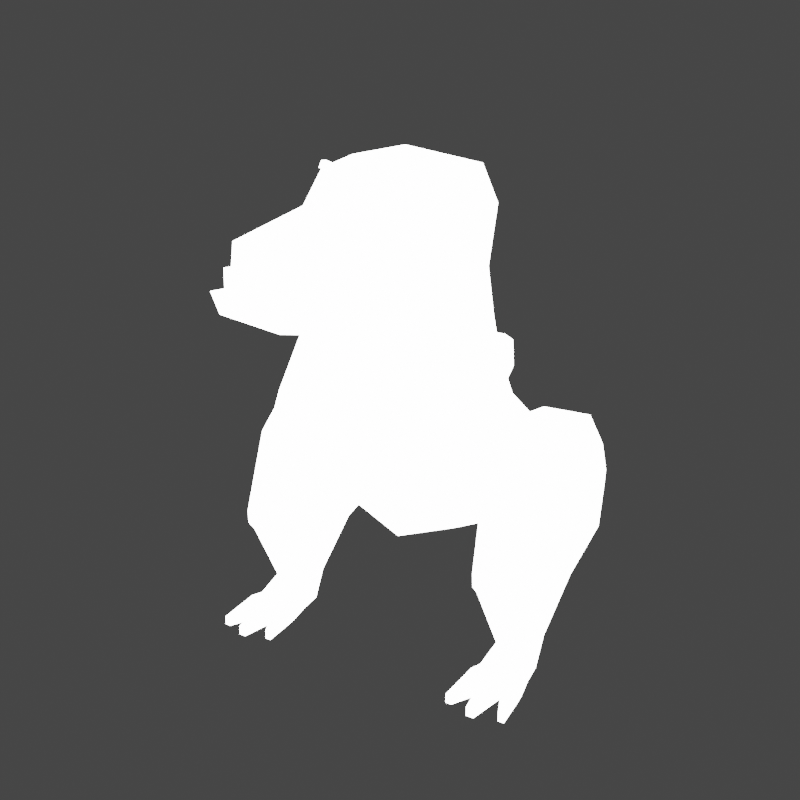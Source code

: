 # Source: rusher_v8.blend  (saved by Blender 3.5.10; exported with 4.5.12 LTS)
import bpy
from mathutils import Matrix  # noqa: F401  (used for matrix-valued properties, if any)

bpy.ops.wm.read_factory_settings(use_empty=True)
scene = bpy.context.scene
scene.name = 'Scene'

# ---- collections
col_collection = bpy.data.collections.new('Collection'); scene.collection.children.link(col_collection)

# ---- materials (node trees are filled in below, after node groups)
mat_black = bpy.data.materials.new('Black')
mat_black.use_transparent_shadow = False
mat_white = bpy.data.materials.new('White')
mat_white.use_transparent_shadow = False
mat_red = bpy.data.materials.new('Red')
mat_red.use_transparent_shadow = False
mat_green = bpy.data.materials.new('Green')
mat_green.use_transparent_shadow = False
mat_blue = bpy.data.materials.new('Blue')
mat_blue.use_transparent_shadow = False
mat_grey = bpy.data.materials.new('Grey')
mat_grey.use_transparent_shadow = False
mat_material = bpy.data.materials.new('Material')
mat_material.alpha_threshold = 0.0
mat_material.use_transparent_shadow = False
mat_material.roughness = 0.5
mat_material.line_color = (0.0, 0.0, 0.0, 1.0)

# ---- material node trees
mat_material.use_nodes = True; mat_material.node_tree.nodes.clear()
_N = mat_material.node_tree.nodes; _L = mat_material.node_tree.links
n0 = _N.new('ShaderNodeOutputMaterial'); n0.name = 'Material Output'; n0.location = (300, 300)
n1 = _N.new('ShaderNodeEmission'); n1.name = 'Emission'; n1.location = (10, 300)
n1.inputs[0].default_value = (0.8, 0.8, 0.8, 1.0)
n1.inputs[1].default_value = 16.0
_L.new(n1.outputs[0], n0.inputs[0])
n0.is_active_output = True

# ---- world
world_world = bpy.data.worlds.new('World'); scene.world = world_world
world_world.use_nodes = True; world_world.node_tree.nodes.clear()
_N = world_world.node_tree.nodes; _L = world_world.node_tree.links
n0 = _N.new('ShaderNodeOutputWorld'); n0.name = 'World Output'; n0.location = (300, 300)
n1 = _N.new('ShaderNodeBackground'); n1.name = 'Background'; n1.location = (10, 300)
n1.inputs[0].default_value = (0.05088, 0.05088, 0.05088, 1.0)
_L.new(n1.outputs[0], n0.inputs[0])
n0.is_active_output = True
world_world.color = (0.05088, 0.05088, 0.05088)
world_world.use_sun_shadow = False
world_world.sun_shadow_jitter_overblur = 0.0

# ---- cameras
cam_camera_001 = bpy.data.cameras.new('Camera.001')

# ---- meshes
me_cube_001 = bpy.data.meshes.new('Cube.001')
me_cube_001.from_pydata([(-1.5, -1.5, -1.5), (-1.5, -1.5, 1.5), (-1.5, 1.5, -1.5), (-1.5, 1.5, 1.5), (1.5, -1.5, -1.5), (1.5, -1.5, 1.5), (1.5, 1.5, -1.5), (1.5, 1.5, 1.5)], [], [(0, 1, 3, 2), (2, 3, 7, 6), (6, 7, 5, 4), (4, 5, 1, 0), (2, 6, 4, 0), (7, 3, 1, 5)])
_uv = me_cube_001.uv_layers.new(name='UVMap')
_uv.uv.foreach_set('vector', [0.375, 0.0, 0.625, 0.0, 0.625, 0.25, 0.375, 0.25, 0.375, 0.25, 0.625, 0.25, 0.625, 0.5, 0.375, 0.5, 0.375, 0.5, 0.625, 0.5, 0.625, 0.75, 0.375, 0.75, 0.375, 0.75, 0.625, 0.75, 0.625, 1.0, 0.375, 1.0, 0.125, 0.5, 0.375, 0.5, 0.375, 0.75, 0.125, 0.75, 0.625, 0.5, 0.875, 0.5, 0.875, 0.75, 0.625, 0.75])
me_cube_001.update()
me_cube_002 = bpy.data.meshes.new('Cube.002')
me_cube_002.from_pydata([(1.648, -1.5, 0.1213), (1.69, -1.395, 1.013), (1.5, 1.454, 1.509), (1.661, -0.1143, 1.5), (1.275, 1.284, 2.349), (1.367, 0.05491, 2.273), (0.0, 1.567, 0.1915), (0.0, 1.635, 1.5), (0.0, -1.634, 0.1213), (0.0, -1.551, 1.152), (0.0, -0.3179, 1.602), (0.0, 0.01327, 0.1746), (0.0, 1.386, 2.488), (0.0, -0.02891, 2.428), (1.75, 0.6928, 1.5), (1.361, 0.6859, 2.482), (0.0, 0.6859, 2.728), (2.117, 0.6947, -3.747), (1.877, 0.6668, -1.209), (2.17, 1.605, -3.51), (1.89, 0.8541, -1.256), (2.0, 1.064, -4.926), (1.324, 2.179, -2.996), (0.0, 1.848, -1.832), (0.0, 0.02133, -4.006), (9.733e-16, 2.283, -2.919), (9.733e-16, 0.5208, -5.919), (9.733e-16, 3.024, -3.663), (9.733e-16, 2.61, -6.194), (9.733e-16, 2.912, -5.002), (1.907, 0.7617, -1.711), (1.932, 0.8644, -1.57), (2.181, 1.861, -4.067), (1.862, 0.6327, -1.575), (1.324, 0.6682, -5.498), (1.544, 2.874, -4.98), (1.324, 2.869, -3.873), (1.26, 2.654, -5.889), (2.514, 0.06969, -6.335), (2.514, -0.05429, -5.814), (2.168, 2.05, -4.675), (3.647, 0.06969, -6.335), (3.647, -0.05429, -5.814), (3.58, 2.42, -4.56), (3.58, 1.809, -2.984), (2.117, 1.546, -5.513), (3.694, 1.279, -6.403), (3.694, 0.3474, -3.999), (2.75, 0.9503, -7.724), (2.691, 0.4157, -7.699), (3.469, 0.4157, -7.699), (3.384, 0.9503, -7.724), (2.865, 0.8543, -8.479), (2.742, 0.4944, -8.479), (3.418, 0.4944, -8.479), (3.295, 0.8543, -8.479), (2.569, 0.142, -8.042), (3.591, 0.142, -8.042), (2.569, 0.1285, -8.479), (3.591, 0.1285, -8.479), (2.097, 1.104, -3.117), (3.679, 2.133, -5.755), (2.077, 1.901, -5.158), (3.784, 1.062, -2.992), (2.514, -0.04275, -6.121), (3.687, 2.115, -3.772), (3.647, -0.04275, -6.121), (4.057, 0.8133, -5.201), (4.146, 1.597, -4.373), (2.258, 1.062, -2.992), (2.462, 1.809, -2.984), (2.381, 2.115, -3.772), (2.402, 2.42, -4.56), (2.258, 2.133, -5.755), (2.347, 1.279, -6.403), (2.024, 0.8133, -5.201), (2.347, 0.3474, -3.999), (1.919, 0.9097, -1.418), (1.852, 0.5753, -1.374), (0.0, -0.06959, -2.08), (0.0, 1.665, -0.8714), (2.884, 0.05245, -8.003), (3.276, 0.05245, -8.003), (2.884, 0.05245, -8.479), (3.276, 0.05245, -8.479), (2.516, -0.03409, -8.019), (2.516, -0.03409, -8.479), (3.644, -0.03409, -8.479), (3.644, -0.03409, -8.019), (2.884, -0.03409, -8.019), (3.276, -0.03409, -8.019), (2.884, -0.03409, -8.479), (3.276, -0.03409, -8.479), (3.775, -0.5222, -8.479), (3.775, -0.5222, -8.273), (3.633, -0.5222, -8.273), (3.633, -0.5222, -8.479), (2.388, -0.5222, -8.273), (2.388, -0.5222, -8.479), (2.53, -0.5222, -8.479), (2.53, -0.5222, -8.273), (3.169, -0.6329, -8.273), (2.992, -0.6329, -8.273), (2.992, -0.6329, -8.479), (3.169, -0.6329, -8.479), (0.5462, -0.3438, 1.414), (0.5462, -0.1738, 2.022), (0.5462, 0.03793, 1.273), (0.5462, 0.03793, 1.881), (0.9678, -0.3438, 1.414), (0.9678, -0.1738, 2.022), (0.9678, 0.03793, 1.273), (0.9678, 0.03793, 1.881), (1.112, -0.05609, 2.446), (1.192, -0.0508, 2.293), (1.154, -0.1153, 2.446), (1.234, -0.11, 2.293), (0.2801, -0.1109, 2.245), (0.3604, -0.1056, 2.092), (0.3216, -0.1701, 2.245), (0.4019, -0.1648, 2.092), (1.375, 1.55, -0.959), (1.395, 1.736, -1.935), (2.008, 0.8969, -2.648), (1.637, 0.6976, 0.2108), (1.402, 0.1976, 0.131), (1.353, 0.09539, -1.979), (1.324, 0.1732, -3.765), (1.309, 1.45, 0.1408), (2.438, 0.7464, -2.05), (2.438, 0.3755, -1.372), (2.438, 0.9499, -1.734), (2.438, 0.579, -1.056), (1.872, 0.1037, -2.983), (2.021, -0.2301, -2.684), (2.451, -0.1305, -2.625), (2.366, 0.2081, -2.93), (1.891, -0.09025, -3.375), (2.013, -0.3668, -3.144), (2.418, -0.2577, -2.989), (2.305, 0.01737, -3.231), (0.9265, -0.4314, -3.187), (0.9565, -0.4995, -3.13), (0.9735, -0.4782, -3.37), (1.004, -0.5462, -3.314), (0.7879, -0.5786, -3.212), (0.7328, -0.4536, -3.317), (0.7441, -0.5449, -3.074), (0.5941, -0.4848, -3.35), (0.689, -0.4198, -3.179), (0.6492, -0.6098, -3.246), (0.606, -0.5668, -3.077), (0.6924, -0.6529, -3.415), (0.5509, -0.4417, -3.181), (0.6373, -0.5278, -3.519), (0.215, -0.5694, -3.566), (0.2322, -0.5218, -3.596), (0.2478, -0.5373, -3.657), (0.2307, -0.5849, -3.627), (0.1519, -0.5006, -3.316), (0.1363, -0.4851, -3.255), (0.1534, -0.4375, -3.285), (0.169, -0.453, -3.346), (0.4419, -0.57, -3.42), (0.4542, -0.643, -3.365), (0.4714, -0.5993, -3.535), (0.4822, -0.671, -3.475), (0.3947, -0.5839, -3.086), (0.4232, -0.6123, -3.198), (0.3663, -0.4965, -3.182), (0.3957, -0.5257, -3.297), (2.586, 0.7709, -1.385), (2.641, 0.577, -1.744), (1.897, -0.08817, -2.77), (2.566, 0.0491, -2.785), (1.977, -0.2458, -3.333), (2.476, -0.1246, -3.177), (0.9354, -0.4588, -3.131), (0.9966, -0.5197, -3.373), (0.7097, -0.4657, -3.065), (0.5996, -0.5513, -3.296), (0.5683, -0.4934, -3.088), (0.6835, -0.6026, -3.518), (0.2091, -0.5435, -3.57), (0.249, -0.5604, -3.654), (0.1402, -0.46, -3.25), (0.1688, -0.4759, -3.342), (0.4918, -0.6485, -3.555), (0.4398, -0.6041, -3.38), (0.4073, -0.5786, -3.275), (0.3737, -0.5323, -3.106), (2.372, 1.0, -1.393), (1.888, 0.7552, -1.149), (2.376, 0.7728, -1.003), (2.438, 0.9145, -1.162), (1.974, 0.9499, -1.734), (1.974, 0.7464, -2.05), (1.836, 0.5597, -1.707), (1.974, 0.3755, -1.372), (1.974, 0.579, -1.056), (2.035, 0.7781, -0.9945), (1.974, 0.9145, -1.162), (2.039, 1.006, -1.384)], [], [(6, 7, 2, 128), (125, 3, 1, 0), (11, 125, 0, 8), (124, 14, 3, 125), (10, 3, 5, 13), (14, 2, 4, 15), (15, 16, 13, 5), (2, 7, 12, 4), (3, 10, 9, 1), (0, 1, 9, 8), (4, 12, 16, 15), (3, 14, 15, 5), (128, 2, 14, 124), (80, 6, 128, 121), (23, 122, 22, 25), (29, 35, 37, 28), (25, 22, 36, 27), (27, 36, 35, 29), (127, 24, 26, 34), (34, 26, 28, 37), (126, 125, 11, 79), (60, 19, 122, 123), (19, 32, 22, 122), (21, 17, 127, 34), (40, 62, 35, 36), (45, 21, 34, 37), (32, 40, 36, 22), (17, 60, 123, 127), (62, 45, 37, 35), (71, 70, 44, 65), (67, 47, 42, 66), (66, 42, 39, 64), (41, 38, 49, 50), (47, 76, 39, 42), (63, 69, 76, 47), (73, 61, 46, 74), (68, 63, 47, 67), (64, 39, 76, 75), (48, 51, 55, 52), (74, 46, 51, 48), (38, 74, 48, 49), (46, 41, 50, 51), (52, 55, 54, 53), (54, 50, 57, 59), (51, 50, 54, 55), (49, 48, 52, 53), (53, 54, 59, 58), (49, 53, 58, 56), (50, 49, 56, 57), (65, 44, 63, 68), (72, 43, 61, 73), (44, 70, 69, 63), (43, 65, 68, 61), (38, 64, 75, 74), (61, 68, 67, 46), (41, 66, 64, 38), (46, 67, 66, 41), (72, 71, 65, 43), (19, 60, 69, 70), (40, 32, 71, 72), (45, 62, 73, 74), (21, 45, 74, 75), (60, 17, 76, 69), (62, 40, 72, 73), (32, 19, 70, 71), (17, 21, 75, 76), (127, 126, 79, 24), (23, 80, 121, 122), (83, 84, 92, 91), (58, 59, 84, 83), (59, 57, 88, 87), (57, 56, 81, 82), (57, 82, 90, 88), (58, 83, 91, 86), (84, 59, 87, 92), (56, 58, 86, 85), (82, 81, 89, 90), (81, 56, 85, 89), (93, 94, 95, 96), (88, 94, 93, 87), (90, 95, 94, 88), (92, 96, 95, 90), (87, 93, 96, 92), (97, 98, 99, 100), (86, 98, 97, 85), (91, 99, 98, 86), (89, 100, 99, 91), (85, 97, 100, 89), (101, 102, 103, 104), (89, 102, 101, 90), (91, 103, 102, 89), (92, 104, 103, 91), (90, 101, 104, 92), (105, 106, 108, 107), (107, 108, 112, 111), (111, 112, 110, 109), (109, 110, 106, 105), (107, 111, 109, 105), (112, 108, 106, 110), (113, 117, 119, 115), (118, 114, 116, 120), (116, 115, 119, 120), (114, 113, 115, 116), (118, 117, 113, 114), (120, 119, 117, 118), (77, 31, 122, 121), (31, 30, 123, 122), (18, 192, 124, 125), (33, 78, 126, 127), (30, 33, 127, 123), (192, 20, 128, 124), (20, 77, 121, 128), (78, 18, 125, 126), (171, 131, 191, 194), (171, 132, 130, 172), (130, 198, 134, 135), (195, 131, 129, 196), (132, 199, 198, 130), (173, 133, 141, 177), (172, 130, 135, 174), (197, 196, 133, 173), (196, 129, 136, 133), (176, 139, 138, 175), (135, 134, 138, 139), (174, 135, 139, 176), (133, 136, 140, 137), (133, 137, 143, 141), (175, 138, 144, 178), (138, 134, 142, 144), (150, 152, 144, 145), (177, 141, 149, 179), (149, 141, 143, 146), (147, 145, 144, 142), (179, 149, 153, 181), (146, 143, 154, 148), (149, 146, 148, 153), (145, 147, 151, 150), (178, 182, 154, 143), (183, 156, 157, 184), (188, 183, 155, 164), (165, 157, 156, 163), (187, 184, 157, 165), (164, 155, 158, 166), (186, 185, 161, 162), (167, 160, 159, 168), (190, 185, 160, 167), (170, 162, 161, 169), (189, 186, 162, 170), (150, 164, 166, 152), (182, 187, 165, 154), (154, 165, 163, 148), (180, 188, 164, 150), (180, 189, 170, 148), (148, 170, 169, 153), (181, 190, 167, 151), (151, 167, 168, 150), (153, 169, 190, 181), (150, 168, 189, 180), (148, 163, 188, 180), (152, 166, 187, 182), (168, 159, 186, 189), (169, 161, 185, 190), (159, 160, 185, 186), (166, 158, 184, 187), (163, 156, 183, 188), (155, 183, 184, 158), (144, 152, 182, 178), (147, 179, 181, 151), (142, 177, 179, 147), (137, 175, 178, 143), (136, 174, 176, 140), (140, 176, 175, 137), (198, 197, 173, 134), (129, 172, 174, 136), (134, 173, 177, 142), (131, 171, 172, 129), (201, 200, 193, 194), (202, 201, 194, 191), (131, 195, 202, 191), (132, 171, 194, 193), (199, 132, 193, 200), (30, 31, 195, 196), (78, 33, 197, 198), (18, 78, 198, 199), (33, 30, 196, 197), (192, 18, 199, 200), (77, 20, 201, 202), (20, 192, 200, 201), (31, 77, 202, 195)])
_uv = me_cube_002.uv_layers.new(name='UVMap')
_uv.uv.foreach_set('vector', [0.375, 0.375, 0.625, 0.375, 0.625, 0.5, 0.375, 0.5, 0.375, 0.6345, 0.625, 0.6345, 0.625, 0.75, 0.375, 0.75, 0.25, 0.6345, 0.375, 0.6345, 0.375, 0.75, 0.25, 0.75, 0.375, 0.5673, 0.625, 0.5673, 0.625, 0.6345, 0.375, 0.6345, 0.75, 0.6345, 0.625, 0.6345, 0.625, 0.6345, 0.75, 0.6345, 0.625, 0.5673, 0.625, 0.5, 0.625, 0.5, 0.625, 0.5673, 0.625, 0.5673, 0.75, 0.5673, 0.75, 0.6345, 0.625, 0.6345, 0.625, 0.5, 0.625, 0.375, 0.625, 0.375, 0.625, 0.5, 0.625, 0.6345, 0.75, 0.6345, 0.75, 0.75, 0.625, 0.75, 0.375, 0.75, 0.625, 0.75, 0.625, 0.875, 0.375, 0.875, 0.625, 0.5, 0.75, 0.5, 0.75, 0.5673, 0.625, 0.5673, 0.625, 0.6345, 0.625, 0.5673, 0.625, 0.5673, 0.625, 0.6345, 0.375, 0.5, 0.625, 0.5, 0.625, 0.5673, 0.375, 0.5673, 0.47, 0.375, 0.625, 0.375, 0.625, 0.5, 0.47, 0.5, 0.375, 0.375, 0.375, 0.5, 0.375, 0.5, 0.375, 0.375, 0.25, 0.625, 0.375, 0.625, 0.375, 0.75, 0.25, 0.75, 0.375, 0.375, 0.375, 0.5, 0.375, 0.5, 0.375, 0.375, 0.25, 0.5, 0.375, 0.5, 0.375, 0.625, 0.25, 0.625, 0.375, 0.75, 0.375, 0.875, 0.375, 0.875, 0.375, 0.75, 0.375, 0.75, 0.375, 0.875, 0.375, 0.875, 0.375, 0.75, 0.47, 0.75, 0.625, 0.75, 0.625, 0.875, 0.47, 0.875, 0.375, 0.625, 0.375, 0.5731, 0.375, 0.5, 0.375, 0.625, 0.375, 0.5731, 0.375, 0.5671, 0.375, 0.5, 0.375, 0.5, 0.375, 0.6699, 0.375, 0.6688, 0.375, 0.75, 0.375, 0.75, 0.375, 0.5721, 0.375, 0.625, 0.375, 0.625, 0.375, 0.5, 0.375, 0.6674, 0.375, 0.6699, 0.375, 0.75, 0.375, 0.75, 0.375, 0.5671, 0.375, 0.5721, 0.375, 0.5, 0.375, 0.5, 0.375, 0.6688, 0.375, 0.625, 0.375, 0.625, 0.375, 0.75, 0.375, 0.625, 0.375, 0.6674, 0.375, 0.75, 0.375, 0.625, 0.5, 0.25, 0.625, 0.25, 0.625, 0.5, 0.5, 0.5, 0.5, 0.6605, 0.625, 0.6605, 0.625, 0.75, 0.5, 0.75, 0.5, 0.75, 0.625, 0.75, 0.625, 1.0, 0.5, 1.0, 0.375, 0.75, 0.375, 1.0, 0.375, 0.9962, 0.375, 0.7526, 0.625, 0.6605, 0.875, 0.6605, 0.875, 0.75, 0.625, 0.75, 0.625, 0.5632, 0.875, 0.5632, 0.875, 0.6605, 0.625, 0.6605, 0.125, 0.5632, 0.375, 0.5632, 0.375, 0.6605, 0.125, 0.6605, 0.5, 0.5632, 0.625, 0.5632, 0.625, 0.6605, 0.5, 0.6605, 0.5, 0.0, 0.625, 0.0, 0.625, 0.08953, 0.5, 0.08953, 0.125, 0.6605, 0.375, 0.6605, 0.375, 0.6605, 0.125, 0.6605, 0.125, 0.6605, 0.375, 0.6605, 0.375, 0.6605, 0.125, 0.6605, 0.375, 0.0, 0.375, 0.08953, 0.375, 0.08953, 0.375, 0.0, 0.375, 0.6605, 0.375, 0.75, 0.375, 0.7526, 0.375, 0.6605, 0.125, 0.6605, 0.375, 0.6605, 0.375, 0.75, 0.125, 0.75, 0.375, 0.75, 0.375, 0.7526, 0.375, 0.75, 0.375, 0.75, 0.375, 0.6605, 0.375, 0.7526, 0.375, 0.75, 0.375, 0.6605, 0.375, 0.0, 0.375, 0.08953, 0.375, 0.08953, 0.375, 0.0, 0.125, 0.75, 0.375, 0.75, 0.375, 0.75, 0.125, 0.75, 0.375, 0.0, 0.375, 0.0, 0.375, 0.0, 0.375, 0.0, 0.375, 0.7526, 0.375, 0.9962, 0.375, 1.0, 0.375, 0.75, 0.5, 0.5, 0.625, 0.5, 0.625, 0.5632, 0.5, 0.5632, 0.125, 0.5, 0.375, 0.5, 0.375, 0.5632, 0.125, 0.5632, 0.625, 0.5, 0.875, 0.5, 0.875, 0.5632, 0.625, 0.5632, 0.375, 0.5, 0.5, 0.5, 0.5, 0.5632, 0.375, 0.5632, 0.375, 0.0, 0.5, 0.0, 0.5, 0.08953, 0.375, 0.08953, 0.375, 0.5632, 0.5, 0.5632, 0.5, 0.6605, 0.375, 0.6605, 0.375, 0.75, 0.5, 0.75, 0.5, 1.0, 0.375, 1.0, 0.375, 0.6605, 0.5, 0.6605, 0.5, 0.75, 0.375, 0.75, 0.375, 0.25, 0.5, 0.25, 0.5, 0.5, 0.375, 0.5, 0.5691, 0.2157, 0.5735, 0.1868, 0.625, 0.1868, 0.625, 0.25, 0.4329, 0.2151, 0.5, 0.219, 0.5, 0.25, 0.375, 0.25, 0.4257, 0.1434, 0.429, 0.1868, 0.375, 0.1868, 0.375, 0.08953, 0.5, 0.1496, 0.4257, 0.1434, 0.375, 0.08953, 0.5, 0.08953, 0.5735, 0.1868, 0.5749, 0.1432, 0.625, 0.08953, 0.625, 0.1868, 0.429, 0.1868, 0.4329, 0.2151, 0.375, 0.25, 0.375, 0.1868, 0.5, 0.219, 0.5691, 0.2157, 0.625, 0.25, 0.5, 0.25, 0.5749, 0.1432, 0.5, 0.1496, 0.5, 0.08953, 0.625, 0.08953, 0.375, 0.75, 0.47, 0.75, 0.47, 0.875, 0.375, 0.875, 0.375, 0.375, 0.47, 0.375, 0.47, 0.5, 0.375, 0.5, 0.125, 0.75, 0.375, 0.75, 0.375, 0.75, 0.125, 0.75, 0.125, 0.75, 0.375, 0.75, 0.375, 0.75, 0.125, 0.75, 0.375, 0.75, 0.375, 0.75, 0.375, 0.75, 0.375, 0.75, 0.375, 0.75, 0.375, 1.0, 0.375, 1.0, 0.375, 0.75, 0.375, 0.75, 0.375, 0.75, 0.375, 0.75, 0.375, 0.75, 0.125, 0.75, 0.125, 0.75, 0.125, 0.75, 0.125, 0.75, 0.375, 0.75, 0.375, 0.75, 0.375, 0.75, 0.375, 0.75, 0.375, 0.0, 0.375, 0.0, 0.375, 0.0, 0.375, 0.0, 0.375, 0.75, 0.375, 1.0, 0.375, 1.0, 0.375, 0.75, 0.375, 1.0, 0.375, 1.0, 0.375, 1.0, 0.375, 1.0, 0.375, 0.75, 0.375, 0.75, 0.375, 0.75, 0.375, 0.75, 0.375, 0.75, 0.375, 0.75, 0.375, 0.75, 0.375, 0.75, 0.375, 0.75, 0.375, 0.75, 0.375, 0.75, 0.375, 0.75, 0.375, 0.75, 0.375, 0.75, 0.375, 0.75, 0.375, 0.75, 0.375, 0.75, 0.375, 0.75, 0.375, 0.75, 0.375, 0.75, 0.375, 0.0, 0.375, 0.0, 0.375, 0.0, 0.375, 0.0, 0.375, 0.0, 0.375, 0.0, 0.375, 0.0, 0.375, 0.0, 0.375, 0.0, 0.375, 0.0, 0.375, 0.0, 0.375, 0.0, 0.375, 0.0, 0.375, 0.0, 0.375, 0.0, 0.375, 0.0, 0.375, 0.0, 0.375, 0.0, 0.375, 0.0, 0.375, 0.0, 0.375, 0.75, 0.375, 0.0, 0.125, 0.75, 0.375, 0.75, 0.375, 0.0, 0.375, 0.0, 0.375, 0.75, 0.375, 0.75, 0.125, 0.75, 0.125, 0.75, 0.375, 0.0, 0.375, 0.0, 0.375, 0.75, 0.375, 0.75, 0.125, 0.75, 0.125, 0.75, 0.375, 0.75, 0.375, 0.75, 0.375, 0.75, 0.375, 0.75, 0.375, 0.0, 0.625, 0.0, 0.625, 0.25, 0.375, 0.25, 0.375, 0.25, 0.625, 0.25, 0.625, 0.5, 0.375, 0.5, 0.375, 0.5, 0.625, 0.5, 0.625, 0.75, 0.375, 0.75, 0.375, 0.75, 0.625, 0.75, 0.625, 1.0, 0.375, 1.0, 0.125, 0.5, 0.375, 0.5, 0.375, 0.75, 0.125, 0.75, 0.625, 0.5, 0.875, 0.5, 0.875, 0.75, 0.625, 0.75, 0.375, 0.0, 0.625, 0.0, 0.625, 0.25, 0.375, 0.25, 0.375, 0.25, 0.625, 0.25, 0.625, 0.5, 0.375, 0.5, 0.375, 0.5, 0.625, 0.5, 0.625, 0.75, 0.375, 0.75, 0.375, 0.75, 0.625, 0.75, 0.625, 1.0, 0.375, 1.0, 0.125, 0.5, 0.375, 0.5, 0.375, 0.75, 0.125, 0.75, 0.625, 0.5, 0.875, 0.5, 0.875, 0.75, 0.625, 0.75, 0.47, 0.5671, 0.4237, 0.5613, 0.375, 0.5, 0.47, 0.5, 0.4237, 0.5613, 0.4243, 0.625, 0.375, 0.625, 0.375, 0.5, 0.5782, 0.6473, 0.5763, 0.625, 0.625, 0.625, 0.625, 0.75, 0.4176, 0.6841, 0.47, 0.6697, 0.47, 0.75, 0.375, 0.75, 0.4243, 0.625, 0.4176, 0.6841, 0.375, 0.75, 0.375, 0.625, 0.5763, 0.625, 0.5678, 0.5741, 0.625, 0.5, 0.625, 0.625, 0.5678, 0.5741, 0.47, 0.5671, 0.47, 0.5, 0.625, 0.5, 0.47, 0.6697, 0.5782, 0.6473, 0.625, 0.75, 0.47, 0.75, 0.5, 0.5, 0.375, 0.5, 0.375, 0.5, 0.5, 0.5, 0.5, 0.5, 0.625, 0.5, 0.625, 0.75, 0.5, 0.75, 0.625, 0.75, 0.875, 0.75, 0.875, 0.75, 0.625, 0.75, 0.125, 0.5, 0.375, 0.5, 0.375, 0.75, 0.125, 0.75, 0.625, 0.5, 0.875, 0.5, 0.875, 0.75, 0.625, 0.75, 0.5, 0.0, 0.375, 0.0, 0.375, 0.0, 0.5, 0.0, 0.5, 0.75, 0.625, 0.75, 0.625, 0.75, 0.5, 0.75, 0.5, 0.0, 0.375, 0.0, 0.375, 0.0, 0.5, 0.0, 0.125, 0.75, 0.375, 0.75, 0.375, 0.75, 0.125, 0.75, 0.5, 0.75, 0.625, 0.75, 0.625, 1.0, 0.5, 1.0, 0.625, 0.75, 0.875, 0.75, 0.875, 0.75, 0.625, 0.75, 0.5, 0.75, 0.625, 0.75, 0.625, 0.75, 0.5, 0.75, 0.125, 0.75, 0.375, 0.75, 0.375, 0.75, 0.125, 0.75, 0.125, 0.75, 0.125, 0.75, 0.125, 0.75, 0.125, 0.75, 0.5, 1.0, 0.625, 1.0, 0.625, 1.0, 0.5, 1.0, 0.875, 0.75, 0.875, 0.75, 0.875, 0.75, 0.875, 0.75, 0.0, 0.0, 0.0, 0.0, 0.875, 0.75, 0.0, 0.0, 0.5, 0.75, 0.125, 0.75, 0.0, 0.0, 0.0, 0.0, 0.0, 0.0, 0.125, 0.75, 0.125, 0.75, 0.0, 0.0, 0.0, 0.0, 0.0, 0.0, 0.875, 0.75, 0.875, 0.75, 0.0, 0.0, 0.0, 0.0, 0.0, 0.0, 0.0, 0.0, 0.0, 0.0, 0.375, 1.0, 0.0, 0.0, 0.0, 0.0, 0.0, 0.0, 0.0, 0.0, 0.0, 0.0, 0.0, 0.0, 0.0, 0.0, 0.0, 0.0, 0.0, 0.0, 0.0, 0.0, 0.5, 1.0, 0.0, 0.0, 0.0, 0.0, 0.375, 1.0, 0.0, 0.0, 0.0, 0.0, 0.0, 0.0, 0.0, 0.0, 0.0, 0.0, 0.0, 0.0, 0.0, 0.0, 0.0, 0.0, 0.0, 0.0, 0.0, 0.0, 0.0, 0.0, 0.0, 0.0, 0.0, 0.0, 0.0, 0.0, 0.0, 0.0, 0.0, 0.0, 0.0, 0.0, 0.0, 0.0, 0.0, 0.0, 0.0, 0.0, 0.0, 0.0, 0.0, 0.0, 0.0, 0.0, 0.0, 0.0, 0.0, 0.0, 0.0, 0.0, 0.0, 0.0, 0.0, 0.0, 0.0, 0.0, 0.0, 0.0, 0.0, 0.0, 0.0, 0.0, 0.0, 0.0, 0.0, 0.0, 0.0, 0.0, 0.0, 0.0, 0.0, 0.0, 0.0, 0.0, 0.0, 0.0, 0.0, 0.0, 0.0, 0.0, 0.0, 0.0, 0.0, 0.0, 0.0, 0.0, 0.0, 0.0, 0.0, 0.0, 0.0, 0.0, 0.0, 0.0, 0.0, 0.0, 0.0, 0.0, 0.0, 0.0, 0.0, 0.0, 0.0, 0.0, 0.0, 0.0, 0.0, 0.0, 0.0, 0.0, 0.0, 0.0, 0.0, 0.0, 0.0, 0.0, 0.0, 0.0, 0.0, 0.0, 0.0, 0.0, 0.0, 0.0, 0.0, 0.0, 0.0, 0.0, 0.0, 0.0, 0.0, 0.0, 0.0, 0.0, 0.0, 0.0, 0.0, 0.0, 0.0, 0.0, 0.0, 0.0, 0.0, 0.0, 0.0, 0.0, 0.0, 0.0, 0.0, 0.0, 0.0, 0.0, 0.0, 0.0, 0.0, 0.0, 0.0, 0.0, 0.0, 0.0, 0.0, 0.0, 0.0, 0.0, 0.0, 0.0, 0.0, 0.0, 0.0, 0.0, 0.0, 0.0, 0.0, 0.0, 0.0, 0.0, 0.0, 0.0, 0.0, 0.0, 0.0, 0.0, 0.0, 0.0, 0.0, 0.0, 0.0, 0.0, 0.0, 0.0, 0.0, 0.0, 0.0, 0.0, 0.0, 0.0, 0.0, 0.0, 0.0, 0.0, 0.0, 0.0, 0.0, 0.0, 0.0, 0.0, 0.0, 0.0, 0.0, 0.0, 0.0, 0.0, 0.0, 0.0, 0.0, 0.0, 0.0, 0.0, 0.0, 0.0, 0.0, 0.0, 0.625, 1.0, 0.0, 0.0, 0.0, 0.0, 0.5, 1.0, 0.0, 0.0, 0.0, 0.0, 0.0, 0.0, 0.0, 0.0, 0.875, 0.75, 0.5, 0.75, 0.0, 0.0, 0.0, 0.0, 0.375, 1.0, 0.5, 1.0, 0.5, 1.0, 0.375, 1.0, 0.375, 0.75, 0.5, 0.75, 0.5, 0.75, 0.375, 0.75, 0.375, 0.75, 0.5, 0.75, 0.5, 1.0, 0.375, 1.0, 0.625, 0.0, 0.5, 0.0, 0.5, 0.0, 0.625, 0.0, 0.375, 0.75, 0.5, 0.75, 0.5, 0.75, 0.375, 0.75, 0.625, 0.0, 0.5, 0.0, 0.5, 0.0, 0.625, 0.0, 0.375, 0.5, 0.5, 0.5, 0.5, 0.75, 0.375, 0.75, 0.5, 0.25, 0.625, 0.25, 0.625, 0.5, 0.5, 0.5, 0.375, 0.25, 0.5, 0.25, 0.5, 0.5, 0.375, 0.5, 0.375, 0.5, 0.125, 0.5, 0.125, 0.5, 0.375, 0.5, 0.625, 0.5, 0.5, 0.5, 0.5, 0.5, 0.625, 0.5, 0.875, 0.5, 0.625, 0.5, 0.625, 0.5, 0.875, 0.5, 0.4372, 0.1314, 0.4342, 0.25, 0.375, 0.25, 0.375, 0.0, 0.5629, 0.1304, 0.5, 0.1339, 0.5, 0.0, 0.625, 0.0, 0.5674, 0.25, 0.5629, 0.1304, 0.625, 0.0, 0.625, 0.25, 0.5, 0.1339, 0.4372, 0.1314, 0.375, 0.0, 0.5, 0.0, 0.5675, 0.25, 0.5674, 0.25, 0.625, 0.25, 0.625, 0.25, 0.4341, 0.25, 0.5, 0.25, 0.5, 0.25, 0.375, 0.25, 0.5, 0.25, 0.5675, 0.25, 0.625, 0.25, 0.5, 0.25, 0.4342, 0.25, 0.4341, 0.25, 0.375, 0.25, 0.375, 0.25])
me_cube_002.materials.append(mat_material)
me_cube_002.update()
me_cube_004 = bpy.data.meshes.new('Cube.004')
me_cube_004.from_pydata([(0.6796, -0.7564, -0.6465), (0.7214, -0.7905, 0.003099), (0.4987, 0.1001, -0.6465), (0.5629, 0.1001, 0.003099), (0.0, 0.1001, -0.8677), (0.0, 0.1001, 0.003099), (0.0, -0.7969, -0.8677), (0.0, -0.8461, 0.003099), (0.4398, -0.7791, -0.04848), (0.4398, -0.7791, 0.6479), (0.4239, -0.7034, -0.04848), (0.4239, -0.7034, 0.6479), (0.602, -0.7656, -0.04848), (0.602, -0.7656, 0.6479), (0.5861, -0.6899, -0.04848), (0.5861, -0.6899, 0.6479)], [], [(4, 5, 3, 2), (2, 3, 1, 0), (4, 2, 0, 6), (3, 5, 7, 1), (0, 1, 7, 6), (8, 9, 11, 10), (10, 11, 15, 14), (14, 15, 13, 12), (12, 13, 9, 8), (10, 14, 12, 8), (15, 11, 9, 13)])
_uv = me_cube_004.uv_layers.new(name='UVMap')
_uv.uv.foreach_set('vector', [0.375, 0.375, 0.625, 0.375, 0.625, 0.5, 0.375, 0.5, 0.375, 0.5, 0.625, 0.5, 0.625, 0.75, 0.375, 0.75, 0.25, 0.5, 0.375, 0.5, 0.375, 0.75, 0.25, 0.75, 0.625, 0.5, 0.75, 0.5, 0.75, 0.75, 0.625, 0.75, 0.375, 0.75, 0.625, 0.75, 0.625, 0.875, 0.375, 0.875, 0.375, 0.0, 0.625, 0.0, 0.625, 0.25, 0.375, 0.25, 0.375, 0.25, 0.625, 0.25, 0.625, 0.5, 0.375, 0.5, 0.375, 0.5, 0.625, 0.5, 0.625, 0.75, 0.375, 0.75, 0.375, 0.75, 0.625, 0.75, 0.625, 1.0, 0.375, 1.0, 0.125, 0.5, 0.375, 0.5, 0.375, 0.75, 0.125, 0.75, 0.625, 0.5, 0.875, 0.5, 0.875, 0.75, 0.625, 0.75])
me_cube_004.materials.append(mat_material)
me_cube_004.update()

# ---- objects
ob_stroke = bpy.data.objects.new('Stroke', None)
ob_cube = bpy.data.objects.new('Cube', me_cube_001)
ob_cube_001 = bpy.data.objects.new('Cube.001', me_cube_002)
ob_cube_002 = bpy.data.objects.new('Cube.002', me_cube_004)
ob_camera = bpy.data.objects.new('Camera', cam_camera_001)

# ---- transforms, parenting, visibility, modifiers, constraints
ob_stroke.location = (0.0, 0.0, 0.0)
ob_stroke.empty_image_offset = (0.0, 0.0)
ob_stroke.color = (0.0, 0.0, 0.0, 1.0)
ob_stroke.use_grease_pencil_lights = True
ob_stroke.show_in_front = True
_m = ob_stroke.modifiers.new('Line Art', 'LINEART')
_m.show_render = True
_m.crease_threshold = 1.396
_m.source_object = ob_cube_001
_m.source_collection = col_collection
_m.use_contour = True
_m.use_loose = True
_m.use_crease = True
_m.use_edge_mark = True
_m.target_layer = 'Lines'
_m.target_material = mat_black
_m.radius = 0.016
ob_cube.location = (-2.207, 0.0, 1.5)
ob_cube.scale = (0.6667, 0.6667, 1.0)
ob_cube.hide_viewport = True
ob_cube.hide_render = True
ob_cube_001.location = (0.0, 0.0, 1.92)
ob_cube_001.scale = (0.3333, 0.5615, 0.3333)
_m = ob_cube_001.modifiers.new('Mirror', 'MIRROR')
ob_cube_002.location = (3.317e-18, 0.007325, 1.962)
ob_cube_002.scale = (0.799, 1.272, 0.2408)
_m = ob_cube_002.modifiers.new('Mirror', 'MIRROR')
ob_camera.location = (4.356, -6.133, 3.298)
ob_camera.rotation_euler = (1.285, 4.87e-06, 6.877)

# ---- collection membership
scene.collection.objects.link(ob_stroke)
col_collection.objects.link(ob_cube)
col_collection.objects.link(ob_cube_001)
col_collection.objects.link(ob_cube_002)
col_collection.objects.link(ob_camera)

# ---- scene / render settings (as saved in the file)
scene.camera = ob_camera
scene.frame_start = 1; scene.frame_end = 250; scene.frame_set(0)
scene.render.engine = 'BLENDER_EEVEE_NEXT'
scene.render.resolution_x = 1080
scene.cycles.sampling_pattern = 'TABULATED_SOBOL'
scene.view_settings.view_transform = 'Filmic'
bpy.context.view_layer.update()
